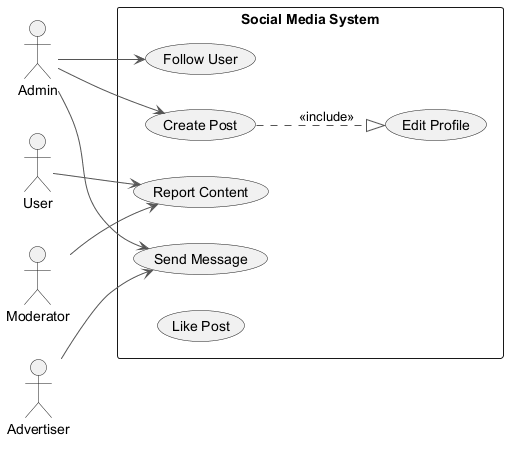

The diagram above was rendered by PlantUML. Its source (embedded in the PNG):
@startuml
skinparam backgroundColor #FFFFFF
skinparam classBackgroundColor #F1F8E9
skinparam classBorderColor #33691E
skinparam ArrowColor #555555
left to right direction
actor "User" as User
actor "Admin" as Admin
actor "Advertiser" as Advertiser
actor "Moderator" as Moderator
rectangle "Social Media System" {
  usecase "Follow User" as UC_FollowUser
  usecase "Edit Profile" as UC_EditProfile
  usecase "Create Post" as UC_CreatePost
  usecase "Send Message" as UC_SendMessage
  usecase "Report Content" as UC_ReportContent
  usecase "Like Post" as UC_LikePost
}
User --> UC_ReportContent
Admin --> UC_FollowUser
Admin --> UC_CreatePost
Admin --> UC_SendMessage
Advertiser --> UC_SendMessage
Moderator --> UC_ReportContent
UC_CreatePost ..|> UC_EditProfile : <<include>>
@enduml